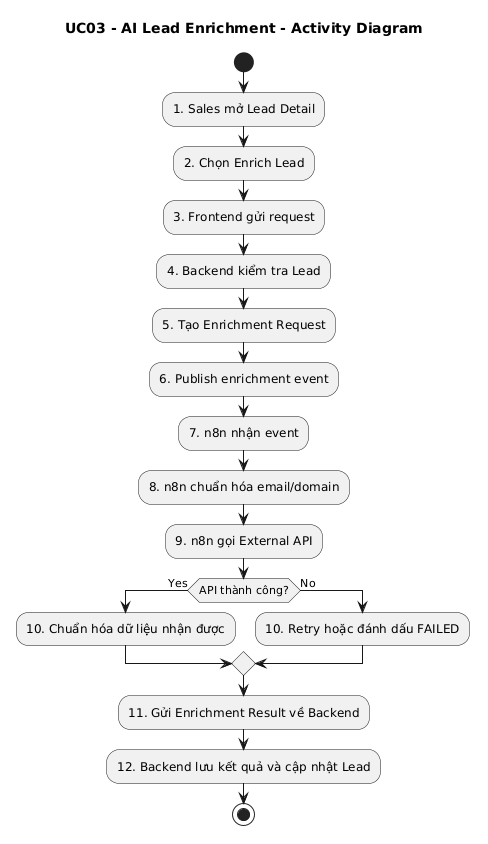

The diagram above was rendered by PlantUML. Its source (embedded in the PNG):
@startuml
title UC03 - AI Lead Enrichment - Activity Diagram

start

:1. Sales mở Lead Detail;

:2. Chọn Enrich Lead;

:3. Frontend gửi request;

:4. Backend kiểm tra Lead;

:5. Tạo Enrichment Request;

:6. Publish enrichment event;

:7. n8n nhận event;

:8. n8n chuẩn hóa email/domain;

:9. n8n gọi External API;

if (API thành công?) then (Yes)
    :10. Chuẩn hóa dữ liệu nhận được;
else (No)
    :10. Retry hoặc đánh dấu FAILED;
endif

:11. Gửi Enrichment Result về Backend;

:12. Backend lưu kết quả và cập nhật Lead;

stop
@enduml